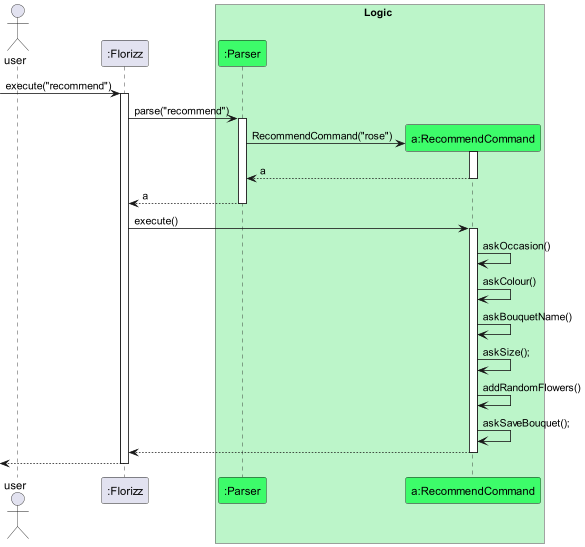

The diagram above was rendered by PlantUML. Its source (embedded in the PNG):
@startuml
'https://plantuml.com/sequence-diagram
!include Ian-style.puml

actor "user" as user
participant ":Florizz" as Florizz
box Logic LOGIC_COLOUR
participant ":Parser" as Parser LOGIC_COLOUR_T1
participant "a:RecommendCommand" as RecommendCommand LOGIC_COLOUR_T1

[-> Florizz : execute("recommend")
activate Florizz

Florizz -> Parser : parse("recommend")
activate Parser

create RecommendCommand
Parser -> RecommendCommand : RecommendCommand("rose")
activate RecommendCommand

RecommendCommand --> Parser : a
deactivate RecommendCommand

Parser --> Florizz : a
deactivate Parser

Florizz -> RecommendCommand : execute()
activate RecommendCommand

RecommendCommand -> RecommendCommand: askOccasion()
RecommendCommand -> RecommendCommand: askColour()
RecommendCommand -> RecommendCommand: askBouquetName()
RecommendCommand -> RecommendCommand: askSize();
RecommendCommand -> RecommendCommand: addRandomFlowers()
RecommendCommand -> RecommendCommand: askSaveBouquet();

RecommendCommand --> Florizz
deactivate RecommendCommand

<--Florizz
deactivate Florizz
@enduml